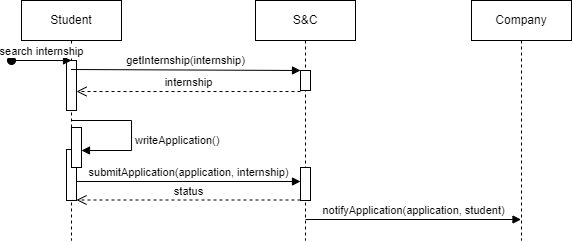

The diagram above was exported from draw.io. Its source (the exported page's mxGraphModel, read from the mxfile embedded in the PNG):
<mxGraphModel dx="713" dy="352" grid="1" gridSize="10" guides="1" tooltips="1" connect="1" arrows="1" fold="1" page="1" pageScale="1" pageWidth="850" pageHeight="1100" math="0" shadow="0">
  <root>
    <mxCell id="0" />
    <mxCell id="1" parent="0" />
    <mxCell id="aM9ryv3xv72pqoxQDRHE-1" value="Student" style="shape=umlLifeline;perimeter=lifelinePerimeter;whiteSpace=wrap;html=1;container=0;dropTarget=0;collapsible=0;recursiveResize=0;outlineConnect=0;portConstraint=eastwest;newEdgeStyle={&quot;edgeStyle&quot;:&quot;elbowEdgeStyle&quot;,&quot;elbow&quot;:&quot;vertical&quot;,&quot;curved&quot;:0,&quot;rounded&quot;:0};" parent="1" vertex="1">
      <mxGeometry x="40" y="40" width="100" height="240" as="geometry" />
    </mxCell>
    <mxCell id="aUzxngYXvr9AZrEwPfmf-3" value="" style="html=1;points=[[0,0,0,0,5],[0,1,0,0,-5],[1,0,0,0,5],[1,1,0,0,-5]];perimeter=orthogonalPerimeter;outlineConnect=0;targetShapes=umlLifeline;portConstraint=eastwest;newEdgeStyle={&quot;curved&quot;:0,&quot;rounded&quot;:0};" vertex="1" parent="aM9ryv3xv72pqoxQDRHE-1">
      <mxGeometry x="45" y="60" width="10" height="50" as="geometry" />
    </mxCell>
    <mxCell id="aUzxngYXvr9AZrEwPfmf-10" value="writeApplication()" style="html=1;align=left;spacingLeft=2;endArrow=block;rounded=0;edgeStyle=orthogonalEdgeStyle;curved=0;rounded=0;" edge="1" parent="aM9ryv3xv72pqoxQDRHE-1">
      <mxGeometry x="0.1427" relative="1" as="geometry">
        <mxPoint x="50.02380952380952" y="119.99999999999994" as="sourcePoint" />
        <Array as="points">
          <mxPoint x="110" y="120" />
          <mxPoint x="110" y="150" />
        </Array>
        <mxPoint x="60" y="149.99999999999994" as="targetPoint" />
        <mxPoint as="offset" />
      </mxGeometry>
    </mxCell>
    <mxCell id="aUzxngYXvr9AZrEwPfmf-11" value="" style="html=1;points=[[0,0,0,0,5],[0,1,0,0,-5],[1,0,0,0,5],[1,1,0,0,-5]];perimeter=orthogonalPerimeter;outlineConnect=0;targetShapes=umlLifeline;portConstraint=eastwest;newEdgeStyle={&quot;curved&quot;:0,&quot;rounded&quot;:0};" vertex="1" parent="aM9ryv3xv72pqoxQDRHE-1">
      <mxGeometry x="45" y="149" width="10" height="51" as="geometry" />
    </mxCell>
    <mxCell id="aUzxngYXvr9AZrEwPfmf-9" value="" style="html=1;points=[[0,0,0,0,5],[0,1,0,0,-5],[1,0,0,0,5],[1,1,0,0,-5]];perimeter=orthogonalPerimeter;outlineConnect=0;targetShapes=umlLifeline;portConstraint=eastwest;newEdgeStyle={&quot;curved&quot;:0,&quot;rounded&quot;:0};" vertex="1" parent="aM9ryv3xv72pqoxQDRHE-1">
      <mxGeometry x="50" y="127" width="10" height="40" as="geometry" />
    </mxCell>
    <mxCell id="aM9ryv3xv72pqoxQDRHE-5" value="S&amp;amp;C" style="shape=umlLifeline;perimeter=lifelinePerimeter;whiteSpace=wrap;html=1;container=0;dropTarget=0;collapsible=0;recursiveResize=0;outlineConnect=0;portConstraint=eastwest;newEdgeStyle={&quot;edgeStyle&quot;:&quot;elbowEdgeStyle&quot;,&quot;elbow&quot;:&quot;vertical&quot;,&quot;curved&quot;:0,&quot;rounded&quot;:0};" parent="1" vertex="1">
      <mxGeometry x="274" y="40" width="100" height="240" as="geometry" />
    </mxCell>
    <mxCell id="aUzxngYXvr9AZrEwPfmf-6" value="" style="html=1;points=[[0,0,0,0,5],[0,1,0,0,-5],[1,0,0,0,5],[1,1,0,0,-5]];perimeter=orthogonalPerimeter;outlineConnect=0;targetShapes=umlLifeline;portConstraint=eastwest;newEdgeStyle={&quot;curved&quot;:0,&quot;rounded&quot;:0};" vertex="1" parent="aM9ryv3xv72pqoxQDRHE-5">
      <mxGeometry x="45" y="70" width="10" height="20" as="geometry" />
    </mxCell>
    <mxCell id="aUzxngYXvr9AZrEwPfmf-12" value="" style="html=1;points=[[0,0,0,0,5],[0,1,0,0,-5],[1,0,0,0,5],[1,1,0,0,-5]];perimeter=orthogonalPerimeter;outlineConnect=0;targetShapes=umlLifeline;portConstraint=eastwest;newEdgeStyle={&quot;curved&quot;:0,&quot;rounded&quot;:0};" vertex="1" parent="aM9ryv3xv72pqoxQDRHE-5">
      <mxGeometry x="45" y="167" width="10" height="33" as="geometry" />
    </mxCell>
    <mxCell id="aUzxngYXvr9AZrEwPfmf-1" value="Company" style="shape=umlLifeline;perimeter=lifelinePerimeter;whiteSpace=wrap;html=1;container=0;dropTarget=0;collapsible=0;recursiveResize=0;outlineConnect=0;portConstraint=eastwest;newEdgeStyle={&quot;edgeStyle&quot;:&quot;elbowEdgeStyle&quot;,&quot;elbow&quot;:&quot;vertical&quot;,&quot;curved&quot;:0,&quot;rounded&quot;:0};" vertex="1" parent="1">
      <mxGeometry x="490" y="40" width="100" height="240" as="geometry" />
    </mxCell>
    <mxCell id="aUzxngYXvr9AZrEwPfmf-4" value="search internship" style="html=1;verticalAlign=bottom;startArrow=oval;startFill=1;endArrow=block;startSize=8;curved=0;rounded=0;" edge="1" parent="1">
      <mxGeometry width="60" relative="1" as="geometry">
        <mxPoint x="30" y="100" as="sourcePoint" />
        <mxPoint x="90" y="100" as="targetPoint" />
      </mxGeometry>
    </mxCell>
    <mxCell id="aUzxngYXvr9AZrEwPfmf-7" value="getInternship(internship)" style="html=1;verticalAlign=bottom;endArrow=block;curved=0;rounded=0;" edge="1" parent="1" target="aUzxngYXvr9AZrEwPfmf-6">
      <mxGeometry width="80" relative="1" as="geometry">
        <mxPoint x="89.5" y="109" as="sourcePoint" />
        <mxPoint x="269.5" y="109" as="targetPoint" />
      </mxGeometry>
    </mxCell>
    <mxCell id="aUzxngYXvr9AZrEwPfmf-8" value="internship" style="html=1;verticalAlign=bottom;endArrow=open;dashed=1;endSize=8;curved=0;rounded=0;" edge="1" parent="1">
      <mxGeometry relative="1" as="geometry">
        <mxPoint x="319" y="131" as="sourcePoint" />
        <mxPoint x="95" y="131" as="targetPoint" />
      </mxGeometry>
    </mxCell>
    <mxCell id="aUzxngYXvr9AZrEwPfmf-13" value="submitApplication(application, internship)" style="html=1;verticalAlign=bottom;endArrow=block;curved=0;rounded=0;" edge="1" parent="1" target="aUzxngYXvr9AZrEwPfmf-12">
      <mxGeometry width="80" relative="1" as="geometry">
        <mxPoint x="95" y="221" as="sourcePoint" />
        <mxPoint x="269.5" y="221" as="targetPoint" />
      </mxGeometry>
    </mxCell>
    <mxCell id="aUzxngYXvr9AZrEwPfmf-14" value="status" style="html=1;verticalAlign=bottom;endArrow=open;dashed=1;endSize=8;curved=0;rounded=0;" edge="1" parent="1" source="aUzxngYXvr9AZrEwPfmf-12">
      <mxGeometry relative="1" as="geometry">
        <mxPoint x="265" y="239.49999999999994" as="sourcePoint" />
        <mxPoint x="95" y="239.49999999999994" as="targetPoint" />
      </mxGeometry>
    </mxCell>
    <mxCell id="aUzxngYXvr9AZrEwPfmf-15" value="notifyApplication(application, student)" style="html=1;verticalAlign=bottom;endArrow=block;curved=0;rounded=0;" edge="1" parent="1" target="aUzxngYXvr9AZrEwPfmf-1">
      <mxGeometry width="80" relative="1" as="geometry">
        <mxPoint x="324.0238095238095" y="259" as="sourcePoint" />
        <mxPoint x="469.5" y="259" as="targetPoint" />
      </mxGeometry>
    </mxCell>
  </root>
</mxGraphModel>